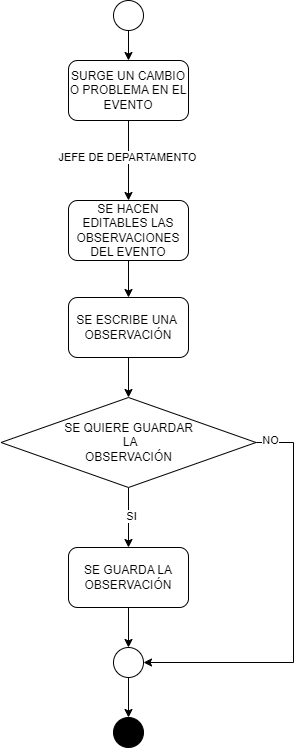

The diagram above was exported from draw.io. Its source (the exported page's mxGraphModel, read from the mxfile embedded in the PNG):
<mxGraphModel dx="1434" dy="836" grid="1" gridSize="10" guides="1" tooltips="1" connect="1" arrows="1" fold="1" page="1" pageScale="1" pageWidth="1169" pageHeight="827" math="0" shadow="0">
  <root>
    <mxCell id="0" />
    <mxCell id="1" parent="0" />
    <mxCell id="_ST1WFTuF3G2H-4pDZAp-3" style="edgeStyle=orthogonalEdgeStyle;rounded=0;orthogonalLoop=1;jettySize=auto;html=1;exitX=0.5;exitY=1;exitDx=0;exitDy=0;entryX=0.5;entryY=0;entryDx=0;entryDy=0;" edge="1" parent="1" source="_ST1WFTuF3G2H-4pDZAp-1" target="_ST1WFTuF3G2H-4pDZAp-2">
      <mxGeometry relative="1" as="geometry" />
    </mxCell>
    <mxCell id="_ST1WFTuF3G2H-4pDZAp-1" value="" style="ellipse;whiteSpace=wrap;html=1;aspect=fixed;" vertex="1" parent="1">
      <mxGeometry x="570" y="80" width="30" height="30" as="geometry" />
    </mxCell>
    <mxCell id="_ST1WFTuF3G2H-4pDZAp-5" style="edgeStyle=orthogonalEdgeStyle;rounded=0;orthogonalLoop=1;jettySize=auto;html=1;exitX=0.5;exitY=1;exitDx=0;exitDy=0;entryX=0.5;entryY=0;entryDx=0;entryDy=0;" edge="1" parent="1" source="_ST1WFTuF3G2H-4pDZAp-2" target="_ST1WFTuF3G2H-4pDZAp-11">
      <mxGeometry relative="1" as="geometry">
        <mxPoint x="585" y="350" as="targetPoint" />
      </mxGeometry>
    </mxCell>
    <mxCell id="_ST1WFTuF3G2H-4pDZAp-6" value="JEFE DE DEPARTAMENTO" style="edgeLabel;html=1;align=center;verticalAlign=middle;resizable=0;points=[];" vertex="1" connectable="0" parent="_ST1WFTuF3G2H-4pDZAp-5">
      <mxGeometry x="-0.1071" y="-2" relative="1" as="geometry">
        <mxPoint as="offset" />
      </mxGeometry>
    </mxCell>
    <mxCell id="_ST1WFTuF3G2H-4pDZAp-2" value="SURGE UN CAMBIO O PROBLEMA EN EL EVENTO" style="rounded=1;whiteSpace=wrap;html=1;" vertex="1" parent="1">
      <mxGeometry x="525" y="140" width="120" height="60" as="geometry" />
    </mxCell>
    <mxCell id="_ST1WFTuF3G2H-4pDZAp-8" style="edgeStyle=orthogonalEdgeStyle;rounded=0;orthogonalLoop=1;jettySize=auto;html=1;exitX=0.5;exitY=1;exitDx=0;exitDy=0;entryX=0.5;entryY=0;entryDx=0;entryDy=0;" edge="1" parent="1" source="_ST1WFTuF3G2H-4pDZAp-4" target="_ST1WFTuF3G2H-4pDZAp-7">
      <mxGeometry relative="1" as="geometry" />
    </mxCell>
    <mxCell id="_ST1WFTuF3G2H-4pDZAp-4" value="SE ESCRIBE UNA&amp;nbsp; OBSERVACIÓN" style="rounded=1;whiteSpace=wrap;html=1;" vertex="1" parent="1">
      <mxGeometry x="525" y="377" width="120" height="60" as="geometry" />
    </mxCell>
    <mxCell id="_ST1WFTuF3G2H-4pDZAp-13" style="edgeStyle=orthogonalEdgeStyle;rounded=0;orthogonalLoop=1;jettySize=auto;html=1;exitX=1;exitY=0.5;exitDx=0;exitDy=0;entryX=1;entryY=0.5;entryDx=0;entryDy=0;" edge="1" parent="1" source="_ST1WFTuF3G2H-4pDZAp-7" target="_ST1WFTuF3G2H-4pDZAp-17">
      <mxGeometry relative="1" as="geometry">
        <mxPoint x="850" y="687" as="targetPoint" />
        <Array as="points">
          <mxPoint x="750" y="522" />
          <mxPoint x="750" y="742" />
        </Array>
      </mxGeometry>
    </mxCell>
    <mxCell id="_ST1WFTuF3G2H-4pDZAp-14" value="NO" style="edgeLabel;html=1;align=center;verticalAlign=middle;resizable=0;points=[];" vertex="1" connectable="0" parent="_ST1WFTuF3G2H-4pDZAp-13">
      <mxGeometry x="-0.935" y="3" relative="1" as="geometry">
        <mxPoint x="1" as="offset" />
      </mxGeometry>
    </mxCell>
    <mxCell id="_ST1WFTuF3G2H-4pDZAp-16" style="edgeStyle=orthogonalEdgeStyle;rounded=0;orthogonalLoop=1;jettySize=auto;html=1;exitX=0.5;exitY=1;exitDx=0;exitDy=0;entryX=0.5;entryY=0;entryDx=0;entryDy=0;" edge="1" parent="1" source="_ST1WFTuF3G2H-4pDZAp-7" target="_ST1WFTuF3G2H-4pDZAp-15">
      <mxGeometry relative="1" as="geometry" />
    </mxCell>
    <mxCell id="_ST1WFTuF3G2H-4pDZAp-19" value="SI" style="edgeLabel;html=1;align=center;verticalAlign=middle;resizable=0;points=[];" vertex="1" connectable="0" parent="_ST1WFTuF3G2H-4pDZAp-16">
      <mxGeometry x="-0.0667" y="2" relative="1" as="geometry">
        <mxPoint as="offset" />
      </mxGeometry>
    </mxCell>
    <mxCell id="_ST1WFTuF3G2H-4pDZAp-7" value="SE QUIERE GUARDAR&lt;br&gt;&amp;nbsp;LA&lt;br&gt;OBSERVACIÓN" style="rhombus;whiteSpace=wrap;html=1;" vertex="1" parent="1">
      <mxGeometry x="457.5" y="477" width="255" height="90" as="geometry" />
    </mxCell>
    <mxCell id="_ST1WFTuF3G2H-4pDZAp-12" style="edgeStyle=orthogonalEdgeStyle;rounded=0;orthogonalLoop=1;jettySize=auto;html=1;exitX=0.5;exitY=1;exitDx=0;exitDy=0;" edge="1" parent="1" source="_ST1WFTuF3G2H-4pDZAp-11" target="_ST1WFTuF3G2H-4pDZAp-4">
      <mxGeometry relative="1" as="geometry" />
    </mxCell>
    <mxCell id="_ST1WFTuF3G2H-4pDZAp-11" value="SE HACEN EDITABLES LAS OBSERVACIONES DEL EVENTO" style="rounded=1;whiteSpace=wrap;html=1;" vertex="1" parent="1">
      <mxGeometry x="525" y="280" width="120" height="60" as="geometry" />
    </mxCell>
    <mxCell id="_ST1WFTuF3G2H-4pDZAp-18" style="edgeStyle=orthogonalEdgeStyle;rounded=0;orthogonalLoop=1;jettySize=auto;html=1;exitX=0.5;exitY=1;exitDx=0;exitDy=0;entryX=0.5;entryY=0;entryDx=0;entryDy=0;" edge="1" parent="1" source="_ST1WFTuF3G2H-4pDZAp-15" target="_ST1WFTuF3G2H-4pDZAp-17">
      <mxGeometry relative="1" as="geometry" />
    </mxCell>
    <mxCell id="_ST1WFTuF3G2H-4pDZAp-15" value="SE GUARDA LA OBSERVACIÓN" style="rounded=1;whiteSpace=wrap;html=1;" vertex="1" parent="1">
      <mxGeometry x="525" y="627" width="120" height="60" as="geometry" />
    </mxCell>
    <mxCell id="_ST1WFTuF3G2H-4pDZAp-21" style="edgeStyle=orthogonalEdgeStyle;rounded=0;orthogonalLoop=1;jettySize=auto;html=1;exitX=0.5;exitY=1;exitDx=0;exitDy=0;entryX=0.5;entryY=0;entryDx=0;entryDy=0;" edge="1" parent="1" source="_ST1WFTuF3G2H-4pDZAp-17" target="_ST1WFTuF3G2H-4pDZAp-20">
      <mxGeometry relative="1" as="geometry" />
    </mxCell>
    <mxCell id="_ST1WFTuF3G2H-4pDZAp-17" value="" style="ellipse;whiteSpace=wrap;html=1;aspect=fixed;fillColor=#FFFFFF;" vertex="1" parent="1">
      <mxGeometry x="570" y="727" width="30" height="30" as="geometry" />
    </mxCell>
    <mxCell id="_ST1WFTuF3G2H-4pDZAp-20" value="" style="ellipse;whiteSpace=wrap;html=1;aspect=fixed;fillColor=#000000;" vertex="1" parent="1">
      <mxGeometry x="570" y="797" width="30" height="30" as="geometry" />
    </mxCell>
  </root>
</mxGraphModel>